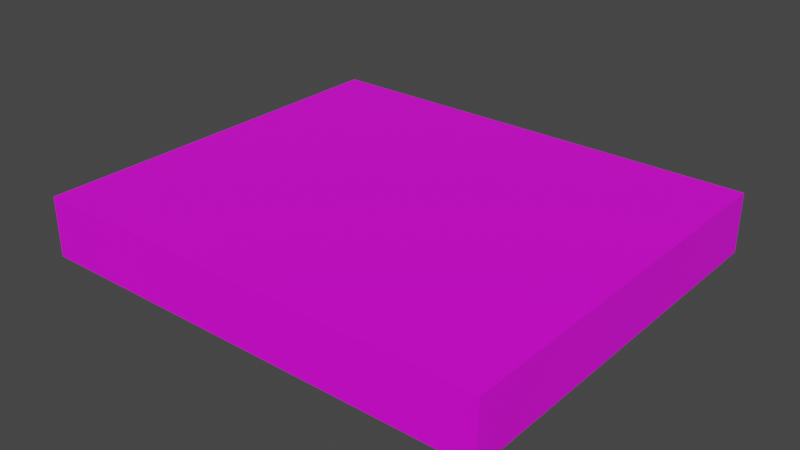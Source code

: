 # Source: PSXGame01a.blend  (saved by Blender 4.2.66; exported with 4.5.12 LTS)
import bpy
from mathutils import Matrix  # noqa: F401  (used for matrix-valued properties, if any)

bpy.ops.wm.read_factory_settings(use_empty=True)
scene = bpy.context.scene
scene.name = 'Scene'

# ---- collections
col_collection = bpy.data.collections.new('Collection'); scene.collection.children.link(col_collection)

# ---- images (referenced by path relative to the original .blend; pixels are not part of the script)
import os
ASSET_DIR = os.environ.get("B2B_ASSET_DIR", "")  # directory of the original .blend (textures are referenced by path, not embedded)
HERE = os.path.dirname(os.path.abspath(__file__))  # packed textures are extracted next to this script under _unpacked/

def load_image(name, relpath, width, height, colorspace="sRGB"):
    """Load a texture the original file referenced (path relative to the .blend, or extracted next to this script)."""
    p = next((c for c in (os.path.join(HERE, relpath), os.path.join(ASSET_DIR, relpath)) if relpath and os.path.exists(c)), "")
    if p:
        img = bpy.data.images.load(p, check_existing=True)
        img.name = name
    else:  # same state as the original file: an image datablock whose file is absent (Cycles renders it pink)
        img = bpy.data.images.new(name, width, height)
        img.source = "FILE"
        img.filepath = "//" + (relpath or name)
    img.colorspace_settings.name = colorspace
    return img
img_psxgames01_a_png = load_image('PSXGames01_a.png', 'PSXGames01_a.png', 1024, 1024, 'sRGB')

# ---- materials (node trees are filled in below, after node groups)
mat_game01 = bpy.data.materials.new('Game01')
mat_game01.alpha_threshold = 0.0
mat_game01.use_transparent_shadow = False
mat_game01.roughness = 0.5
mat_game01.line_color = (0.0, 0.0, 0.0, 1.0)
mat_game02 = bpy.data.materials.new('Game02')
mat_game02.use_transparent_shadow = False
mat_game03 = bpy.data.materials.new('Game03')
mat_game03.use_transparent_shadow = False

# ---- material node trees
mat_game01.use_nodes = True; mat_game01.node_tree.nodes.clear()
_N = mat_game01.node_tree.nodes; _L = mat_game01.node_tree.links
n0 = _N.new('ShaderNodeOutputMaterial'); n0.name = 'Material Output'; n0.location = (300, 300)
n1 = _N.new('ShaderNodeBsdfPrincipled'); n1.name = 'Principled BSDF'; n1.location = (10, 300)
n1.distribution = 'GGX'
n1.subsurface_method = 'RANDOM_WALK_SKIN'
n1.inputs[3].default_value = 1.45
n1.inputs[27].default_value = (0.0, 0.0, 0.0, 1.0)
n1.inputs[28].default_value = 1.0
n2 = _N.new('ShaderNodeTexImage'); n2.name = 'Image Texture'; n2.location = (-280, 280)
n2.image = img_psxgames01_a_png
n2.interpolation = 'Closest'
_L.new(n1.outputs[0], n0.inputs[0])
_L.new(n2.outputs[0], n1.inputs[0])
n0.is_active_output = True
mat_game02.use_nodes = True; mat_game02.node_tree.nodes.clear()
_N = mat_game02.node_tree.nodes; _L = mat_game02.node_tree.links
n0 = _N.new('ShaderNodeBsdfPrincipled'); n0.name = 'Principled BSDF'; n0.location = (10, 300)
n0.distribution = 'GGX'
n0.subsurface_method = 'RANDOM_WALK_SKIN'
n0.inputs[3].default_value = 1.45
n0.inputs[27].default_value = (0.0, 0.0, 0.0, 1.0)
n0.inputs[28].default_value = 1.0
n1 = _N.new('ShaderNodeOutputMaterial'); n1.name = 'Material Output'; n1.location = (300, 300)
n2 = _N.new('ShaderNodeTexImage'); n2.name = 'Image Texture'; n2.location = (-280, 280)
n2.image = img_psxgames01_a_png
n2.interpolation = 'Closest'
_L.new(n0.outputs[0], n1.inputs[0])
_L.new(n2.outputs[0], n0.inputs[0])
n1.is_active_output = True
mat_game03.use_nodes = True; mat_game03.node_tree.nodes.clear()
_N = mat_game03.node_tree.nodes; _L = mat_game03.node_tree.links
n0 = _N.new('ShaderNodeBsdfPrincipled'); n0.name = 'Principled BSDF'; n0.location = (10, 300)
n0.distribution = 'GGX'
n0.subsurface_method = 'RANDOM_WALK_SKIN'
n0.inputs[3].default_value = 1.45
n0.inputs[27].default_value = (0.0, 0.0, 0.0, 1.0)
n0.inputs[28].default_value = 1.0
n1 = _N.new('ShaderNodeOutputMaterial'); n1.name = 'Material Output'; n1.location = (300, 300)
n2 = _N.new('ShaderNodeTexImage'); n2.name = 'Image Texture'; n2.location = (-280, 280)
n2.image = img_psxgames01_a_png
n2.interpolation = 'Closest'
_L.new(n0.outputs[0], n1.inputs[0])
_L.new(n2.outputs[0], n0.inputs[0])
n1.is_active_output = True

# ---- world
world_world = bpy.data.worlds.new('World'); scene.world = world_world
world_world.use_nodes = True; world_world.node_tree.nodes.clear()
_N = world_world.node_tree.nodes; _L = world_world.node_tree.links
n0 = _N.new('ShaderNodeOutputWorld'); n0.name = 'World Output'; n0.location = (300, 300)
n1 = _N.new('ShaderNodeBackground'); n1.name = 'Background'; n1.location = (10, 300)
n1.inputs[0].default_value = (0.05088, 0.05088, 0.05088, 1.0)
_L.new(n1.outputs[0], n0.inputs[0])
n0.is_active_output = True
world_world.color = (0.05088, 0.05088, 0.05088)
world_world.use_sun_shadow = False
world_world.sun_shadow_jitter_overblur = 0.0

# ---- meshes
me_cube = bpy.data.meshes.new('Cube')
me_cube.from_pydata([(0.2091, 0.1787, 0.054), (0.2091, 0.1787, 0.0), (0.2091, -0.1787, 0.054), (0.2091, -0.1787, 0.0), (-0.2091, 0.1787, 0.054), (-0.2091, 0.1787, 0.0), (-0.2091, -0.1787, 0.054), (-0.2091, -0.1787, 0.0)], [], [(0, 4, 6, 2), (3, 2, 6, 7), (7, 6, 4, 5), (5, 1, 3, 7), (1, 0, 2, 3), (5, 4, 0, 1)])
_uv = me_cube.uv_layers.new(name='UVMap')
_uv.uv.foreach_set('vector', [0.5, 1.0, 0.0, 1.0, 0.0, 0.6818, 0.5, 0.6818, 0.5, 0.6818, 0.5, 0.6364, 1.0, 0.6364, 1.0, 0.6818, 0.0, 0.6818, 0.0, 0.6364, 0.5, 0.6364, 0.5, 0.6818, 0.5, 0.6818, 1.0, 0.6818, 1.0, 1.0, 0.5, 1.0, 0.5625, 0.6818, 0.5625, 0.6364, 1.0, 0.6364, 1.0, 0.6818, 1.0, 0.6818, 1.0, 0.6364, 0.5, 0.6364, 0.5, 0.6818])
me_cube.materials.append(mat_game01)
me_cube.materials.append(mat_game02)
me_cube.materials.append(mat_game03)
me_cube.use_mirror_vertex_groups = False
me_cube.update()

# ---- objects
ob_psxgame01 = bpy.data.objects.new('PSXGame01', me_cube)

# ---- transforms, parenting, visibility, modifiers, constraints
ob_psxgame01.location = (0.0, 0.0, 0.0)
ob_psxgame01.lock_rotations_4d = False
ob_psxgame01.empty_display_type = 'ARROWS'
ob_psxgame01.lineart.crease_threshold = 0.0

# ---- collection membership
col_collection.objects.link(ob_psxgame01)

# ---- scene / render settings (as saved in the file)
scene.frame_start = 1; scene.frame_end = 250; scene.frame_set(1)
scene.render.engine = 'BLENDER_EEVEE_NEXT'
scene.cycles.sampling_pattern = 'TABULATED_SOBOL'
scene.view_settings.view_transform = 'Filmic'
bpy.context.view_layer.update()

# ---- added for rendering (the .blend has no active camera and no usable light): camera, sun
cam_auto = bpy.data.cameras.new('AutoCamera')
cam_auto.lens = 50.0
cam_auto.sensor_width = 36.0
cam_auto.clip_end = 1000.0
ob_auto_camera = bpy.data.objects.new('AutoCamera', cam_auto)
scene.collection.objects.link(ob_auto_camera)
ob_auto_camera.location = (0.511415, -0.613699, 0.436132)
ob_auto_camera.rotation_euler = (1.09748, -7.21219e-08, 0.694738)
scene.camera = ob_auto_camera
light_auto_sun = bpy.data.lights.new('AutoSun', 'SUN')
light_auto_sun.energy = 3.0
light_auto_sun.angle = 0.0523599
ob_auto_sun = bpy.data.objects.new('AutoSun', light_auto_sun)
scene.collection.objects.link(ob_auto_sun)
ob_auto_sun.rotation_euler = (0.872665, 0.174533, 0.523599)
bpy.context.view_layer.update()
